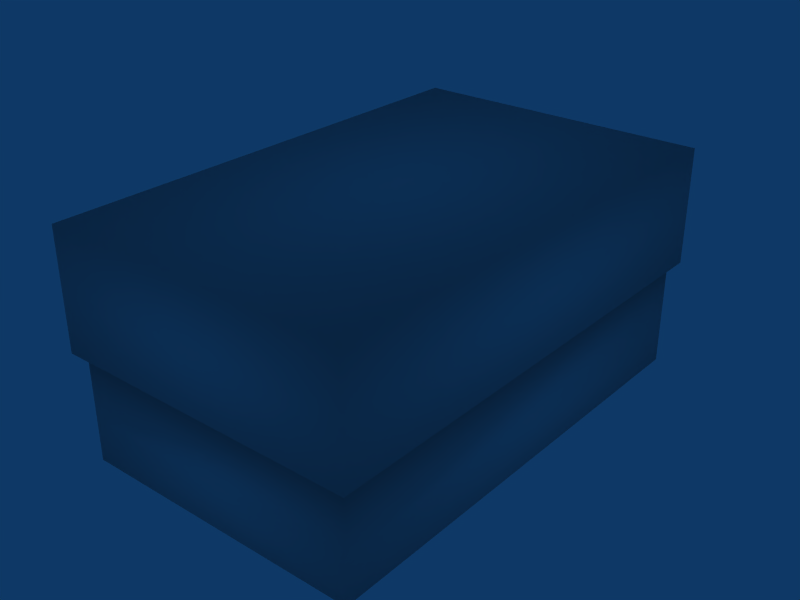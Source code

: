 # Source: a_skate0.blend  (saved by Blender 2.66.0; exported with 4.5.12 LTS)
import bpy
from mathutils import Matrix  # noqa: F401  (used for matrix-valued properties, if any)

bpy.ops.wm.read_factory_settings(use_empty=True)
scene = bpy.context.scene
scene.name = 'a_skate0'

# ---- collections
col_collection_1 = bpy.data.collections.new('Collection 1'); scene.collection.children.link(col_collection_1)

# ---- materials (node trees are filled in below, after node groups)
mat_a_skate0 = bpy.data.materials.new('a_skate0')
mat_a_skate0.alpha_threshold = 0.0
mat_a_skate0.roughness = 0.5
mat_a_skate0.line_color = (0.0, 0.0, 0.0, 1.0)

# ---- material node trees

# ---- world
world_world = bpy.data.worlds.new('World'); scene.world = world_world
world_world.color = (0.05656, 0.2208, 0.4)
world_world.use_sun_shadow = False
world_world.sun_shadow_jitter_overblur = 0.0
world_world.cycles.sampling_method = 'MANUAL'
world_world.cycles.sample_map_resolution = 256

# ---- lights
light_spot = bpy.data.lights.new('Spot', 'POINT')
light_spot.transmission_factor = 0.0
light_spot.cutoff_distance = 30.0
light_spot.use_shadow = False
light_spot.energy = 1000.0
light_spot.shadow_buffer_clip_start = 1.001
light_spot.shadow_soft_size = 1.0
light_spot.shadow_maximum_resolution = 0.006
light_spot.use_absolute_resolution = True
light_spot.cycles.use_multiple_importance_sampling = False

# ---- meshes
me_skate_rail0 = bpy.data.meshes.new('skate_rail0')
me_skate_rail0.from_pydata([], [], [])
me_skate_rail0.materials.append(None)
me_skate_rail0.update()
me_skate_corner0 = bpy.data.meshes.new('skate_corner0')
me_skate_corner0.from_pydata([], [], [])
me_skate_corner0.materials.append(None)
me_skate_corner0.update()
me_skate_quarterpipe0 = bpy.data.meshes.new('skate_quarterpipe0')
me_skate_quarterpipe0.from_pydata([], [], [])
me_skate_quarterpipe0.materials.append(None)
me_skate_quarterpipe0.update()
me_a_skate0 = bpy.data.meshes.new('a_skate0')
me_a_skate0.from_pydata([(16.01, 26.01, 0.0), (16.01, -25.99, 0.0), (-15.99, -25.99, 0.0), (-15.99, 26.01, 0.0), (-15.99, 26.01, 5.0), (-15.99, -25.99, 5.0), (16.01, -25.99, 5.0), (16.01, 26.01, 5.0), (-15.99, -25.99, 12.0), (-15.99, 26.01, 12.0), (16.01, 26.01, 12.0), (16.01, -25.99, 12.0), (-16.99, -26.99, 12.0), (-16.99, 27.01, 12.0), (17.01, 27.01, 12.0), (17.01, -26.99, 12.0), (-16.99, 27.01, 25.0), (-16.99, -26.99, 25.0), (17.01, 27.01, 25.0), (17.01, -26.99, 25.0)], [], [(0, 3, 2, 1), (2, 3, 4, 5), (3, 0, 7, 4), (0, 1, 6, 7), (1, 2, 5, 6), (8, 9, 13, 12), (9, 10, 14, 13), (10, 11, 15, 14), (11, 8, 12, 15), (12, 13, 16, 17), (13, 14, 18, 16), (14, 15, 19, 18), (15, 12, 17, 19), (4, 7, 10, 9), (6, 11, 10, 7), (5, 8, 11, 6), (4, 9, 8, 5), (16, 18, 19, 17)])
me_a_skate0.polygons.foreach_set('use_smooth', [True] * 18)
_uv = me_a_skate0.uv_layers.new(name='UVTex')
_uv.uv.foreach_set('vector', [0.25, 0.25, -7.75, 0.25, -7.75, -12.75, 0.25, -12.75, 0.25, 0.25, 13.25, 0.25, 13.25, 1.5, 0.25, 1.5, 0.25, 0.25, 8.25, 0.25, 8.25, 1.5, 0.25, 1.5, 0.25, 0.25, -12.75, 0.25, -12.75, 1.5, 0.25, 1.5, 0.25, 0.25, -7.75, 0.25, -7.75, 1.5, 0.25, 1.5, 0.25, 0.25, 0.25, 13.25, 0.0, 13.5, 0.0, 0.0, 0.25, 0.25, 8.25, 0.25, 8.5, 0.5, 0.0, 0.5, 0.25, 0.25, 0.25, -12.75, 0.5, -13.0, 0.5, 0.5, 0.25, 0.25, -7.75, 0.25, -8.0, 0.0, 0.5, 0.0, 0.0, 0.25, 13.5, 0.25, 13.5, 3.5, 0.0, 3.5, 0.0, 0.25, 8.5, 0.25, 8.5, 3.5, 0.0, 3.5, 0.0, 0.25, -13.5, 0.25, -13.5, 3.5, 0.0, 3.5, 0.0, 0.25, -8.5, 0.25, -8.5, 3.5, 0.0, 3.5, 0.25, 0.0, 8.25, 0.0, 8.25, 1.75, 0.25, 1.75, 0.25, 0.0, 0.25, 1.75, 13.25, 1.75, 13.25, 0.0, 0.25, 0.0, 0.25, 1.75, 8.25, 1.75, 8.25, 0.0, 0.25, 0.0, 0.25, 1.75, -12.75, 1.75, -12.75, 0.0, 0.0, 0.0, 8.5, 0.0, 8.5, -13.5, 0.0, -13.5])
me_a_skate0.materials.append(mat_a_skate0)
me_a_skate0.use_remesh_preserve_volume = False
me_a_skate0.use_remesh_preserve_attributes = False
me_a_skate0.use_mirror_vertex_groups = False
me_a_skate0.update()

# ---- objects
ob_r_007 = bpy.data.objects.new('r.007', me_skate_rail0)
ob_r_006 = bpy.data.objects.new('r.006', me_skate_rail0)
ob_r_005 = bpy.data.objects.new('r.005', me_skate_rail0)
ob_r_004 = bpy.data.objects.new('r.004', me_skate_rail0)
ob_c_004 = bpy.data.objects.new('c.004', me_skate_corner0)
ob_q_010 = bpy.data.objects.new('q.010', me_skate_quarterpipe0)
ob_q_009 = bpy.data.objects.new('q.009', me_skate_quarterpipe0)
ob_c_003 = bpy.data.objects.new('c.003', me_skate_corner0)
ob_r_003 = bpy.data.objects.new('r.003', me_skate_rail0)
ob_r_002 = bpy.data.objects.new('r.002', me_skate_rail0)
ob_r_001 = bpy.data.objects.new('r.001', me_skate_rail0)
ob_q_008 = bpy.data.objects.new('q.008', me_skate_quarterpipe0)
ob_q_007 = bpy.data.objects.new('q.007', me_skate_quarterpipe0)
ob_q_006 = bpy.data.objects.new('q.006', me_skate_quarterpipe0)
ob_q_005 = bpy.data.objects.new('q.005', me_skate_quarterpipe0)
ob_c_002 = bpy.data.objects.new('c.002', me_skate_corner0)
ob_q_004 = bpy.data.objects.new('q.004', me_skate_quarterpipe0)
ob_c = bpy.data.objects.new('c', me_skate_corner0)
ob_q_003 = bpy.data.objects.new('q.003', me_skate_quarterpipe0)
ob_q_002 = bpy.data.objects.new('q.002', me_skate_quarterpipe0)
ob_q_001 = bpy.data.objects.new('q.001', me_skate_quarterpipe0)
ob_q = bpy.data.objects.new('q', me_skate_quarterpipe0)
ob_r = bpy.data.objects.new('r', me_skate_rail0)
ob_q_012 = bpy.data.objects.new('q.012', me_skate_quarterpipe0)
ob_a_skate0 = bpy.data.objects.new('a_skate0', me_a_skate0)
ob_lamp = bpy.data.objects.new('Lamp', light_spot)

# ---- transforms, parenting, visibility, modifiers, constraints
ob_r_007.location = (15.5, -15.0, 5.0)
ob_r_007.lock_rotations_4d = False
ob_r_007.empty_display_type = 'ARROWS'
ob_r_007.lineart.crease_threshold = 0.0
ob_r_006.location = (15.5, 15.0, 5.0)
ob_r_006.lock_rotations_4d = False
ob_r_006.empty_display_type = 'ARROWS'
ob_r_006.lineart.crease_threshold = 0.0
ob_r_005.location = (15.5, 5.0, 5.0)
ob_r_005.lock_rotations_4d = False
ob_r_005.empty_display_type = 'ARROWS'
ob_r_005.lineart.crease_threshold = 0.0
ob_r_004.location = (15.5, -5.0, 5.0)
ob_r_004.lock_rotations_4d = False
ob_r_004.empty_display_type = 'ARROWS'
ob_r_004.lineart.crease_threshold = 0.0
ob_c_004.location = (10.0, -20.0, 0.0)
ob_c_004.rotation_euler = (0.0, -0.0, 3.142)
ob_c_004.scale = (5.0, 5.0, 5.0)
ob_c_004.lock_rotations_4d = False
ob_c_004.empty_display_type = 'ARROWS'
ob_c_004.lineart.crease_threshold = 0.0
ob_q_010.location = (5.0, -20.0, 0.0)
ob_q_010.rotation_euler = (0.0, -0.0, -3.142)
ob_q_010.scale = (5.0, 5.0, 5.0)
ob_q_010.lock_rotations_4d = False
ob_q_010.empty_display_type = 'ARROWS'
ob_q_010.lineart.crease_threshold = 0.0
ob_q_009.location = (-5.0, -20.0, 0.0)
ob_q_009.rotation_euler = (0.0, -0.0, -3.142)
ob_q_009.scale = (5.0, 5.0, 5.0)
ob_q_009.lock_rotations_4d = False
ob_q_009.empty_display_type = 'ARROWS'
ob_q_009.lineart.crease_threshold = 0.0
ob_c_003.location = (-10.0, -20.0, 0.0)
ob_c_003.rotation_euler = (0.0, -0.0, 1.571)
ob_c_003.scale = (5.0, 5.0, 5.0)
ob_c_003.lock_rotations_4d = False
ob_c_003.empty_display_type = 'ARROWS'
ob_c_003.lineart.crease_threshold = 0.0
ob_r_003.location = (-15.5, -15.0, 5.0)
ob_r_003.lock_rotations_4d = False
ob_r_003.empty_display_type = 'ARROWS'
ob_r_003.lineart.crease_threshold = 0.0
ob_r_002.location = (-15.5, -5.0, 5.0)
ob_r_002.lock_rotations_4d = False
ob_r_002.empty_display_type = 'ARROWS'
ob_r_002.lineart.crease_threshold = 0.0
ob_r_001.location = (-15.5, 5.0, 5.0)
ob_r_001.lock_rotations_4d = False
ob_r_001.empty_display_type = 'ARROWS'
ob_r_001.lineart.crease_threshold = 0.0
ob_q_008.location = (10.0, -15.0, 0.0)
ob_q_008.rotation_euler = (0.0, -0.0, -1.571)
ob_q_008.scale = (5.0, 5.0, 5.0)
ob_q_008.lock_rotations_4d = False
ob_q_008.empty_display_type = 'ARROWS'
ob_q_008.lineart.crease_threshold = 0.0
ob_q_007.location = (10.0, -5.0, 0.0)
ob_q_007.rotation_euler = (0.0, -0.0, -1.571)
ob_q_007.scale = (5.0, 5.0, 5.0)
ob_q_007.lock_rotations_4d = False
ob_q_007.empty_display_type = 'ARROWS'
ob_q_007.lineart.crease_threshold = 0.0
ob_q_006.location = (10.0, 5.0, 0.0)
ob_q_006.rotation_euler = (0.0, -0.0, -1.571)
ob_q_006.scale = (5.0, 5.0, 5.0)
ob_q_006.lock_rotations_4d = False
ob_q_006.empty_display_type = 'ARROWS'
ob_q_006.lineart.crease_threshold = 0.0
ob_q_005.location = (10.0, 15.0, 0.0)
ob_q_005.rotation_euler = (0.0, -0.0, -1.571)
ob_q_005.scale = (5.0, 5.0, 5.0)
ob_q_005.lock_rotations_4d = False
ob_q_005.empty_display_type = 'ARROWS'
ob_q_005.lineart.crease_threshold = 0.0
ob_c_002.location = (10.0, 20.0, 0.0)
ob_c_002.rotation_euler = (0.0, -0.0, -1.571)
ob_c_002.scale = (5.0, 5.0, 5.0)
ob_c_002.lock_rotations_4d = False
ob_c_002.empty_display_type = 'ARROWS'
ob_c_002.lineart.crease_threshold = 0.0
ob_q_004.location = (-5.0, 20.0, 0.0)
ob_q_004.scale = (5.0, 5.0, 5.0)
ob_q_004.lock_rotations_4d = False
ob_q_004.empty_display_type = 'ARROWS'
ob_q_004.lineart.crease_threshold = 0.0
ob_c.location = (-10.0, 20.0, 0.0)
ob_c.scale = (5.0, 5.0, 5.0)
ob_c.lock_rotations_4d = False
ob_c.empty_display_type = 'ARROWS'
ob_c.lineart.crease_threshold = 0.0
ob_q_003.location = (-10.0, -15.0, 0.0)
ob_q_003.rotation_euler = (0.0, -0.0, -4.712)
ob_q_003.scale = (5.0, 5.0, 5.0)
ob_q_003.lock_rotations_4d = False
ob_q_003.empty_display_type = 'ARROWS'
ob_q_003.lineart.crease_threshold = 0.0
ob_q_002.location = (-10.0, -5.0, 0.0)
ob_q_002.rotation_euler = (0.0, -0.0, -4.712)
ob_q_002.scale = (5.0, 5.0, 5.0)
ob_q_002.lock_rotations_4d = False
ob_q_002.empty_display_type = 'ARROWS'
ob_q_002.lineart.crease_threshold = 0.0
ob_q_001.location = (-10.0, 5.0, 0.0)
ob_q_001.rotation_euler = (0.0, -0.0, -4.712)
ob_q_001.scale = (5.0, 5.0, 5.0)
ob_q_001.lock_rotations_4d = False
ob_q_001.empty_display_type = 'ARROWS'
ob_q_001.lineart.crease_threshold = 0.0
ob_q.location = (-10.0, 15.0, 0.0)
ob_q.rotation_euler = (0.0, -0.0, -4.712)
ob_q.scale = (5.0, 5.0, 5.0)
ob_q.lock_rotations_4d = False
ob_q.empty_display_type = 'ARROWS'
ob_q.lineart.crease_threshold = 0.0
ob_r.location = (-15.5, 15.0, 5.0)
ob_r.lock_rotations_4d = False
ob_r.empty_display_type = 'ARROWS'
ob_r.lineart.crease_threshold = 0.0
ob_q_012.location = (5.0, 20.0, 0.0)
ob_q_012.scale = (5.0, 5.0, 5.0)
ob_q_012.lock_rotations_4d = False
ob_q_012.empty_display_type = 'ARROWS'
ob_q_012.lineart.crease_threshold = 0.0
ob_a_skate0.location = (-0.007684, -0.01324, 0.0)
ob_a_skate0.lock_rotations_4d = False
ob_a_skate0.empty_display_type = 'ARROWS'
ob_a_skate0.lineart.crease_threshold = 0.0
ob_lamp.location = (0.0, -8.0, 10.0)
ob_lamp.lock_rotations_4d = False
ob_lamp.empty_display_type = 'ARROWS'
ob_lamp.color = (0.0, 0.0, 0.0, 0.0)
ob_lamp.lineart.crease_threshold = 0.0

# ---- collection membership
col_collection_1.objects.link(ob_r_007)
col_collection_1.objects.link(ob_r_006)
col_collection_1.objects.link(ob_r_005)
col_collection_1.objects.link(ob_r_004)
col_collection_1.objects.link(ob_c_004)
col_collection_1.objects.link(ob_q_010)
col_collection_1.objects.link(ob_q_009)
col_collection_1.objects.link(ob_c_003)
col_collection_1.objects.link(ob_r_003)
col_collection_1.objects.link(ob_r_002)
col_collection_1.objects.link(ob_r_001)
col_collection_1.objects.link(ob_q_008)
col_collection_1.objects.link(ob_q_007)
col_collection_1.objects.link(ob_q_006)
col_collection_1.objects.link(ob_q_005)
col_collection_1.objects.link(ob_c_002)
col_collection_1.objects.link(ob_q_004)
col_collection_1.objects.link(ob_c)
col_collection_1.objects.link(ob_q_003)
col_collection_1.objects.link(ob_q_002)
col_collection_1.objects.link(ob_q_001)
col_collection_1.objects.link(ob_q)
col_collection_1.objects.link(ob_r)
col_collection_1.objects.link(ob_q_012)
col_collection_1.objects.link(ob_a_skate0)
col_collection_1.objects.link(ob_lamp)

# ---- scene / render settings (as saved in the file)
scene.frame_start = 1; scene.frame_end = 250; scene.frame_set(14)
scene.render.engine = 'BLENDER_EEVEE_NEXT'
scene.render.image_settings.file_format = 'JPEG'
scene.render.image_settings.color_mode = 'RGB'
scene.render.image_settings.compression = 90
scene.render.resolution_x = 800
scene.render.resolution_y = 600
scene.render.pixel_aspect_x = 100.0
scene.render.pixel_aspect_y = 100.0
scene.render.fps = 25
scene.render.dither_intensity = 0.0
scene.render.use_compositing = False
scene.render.use_sequencer = False
scene.render.bake_margin = 2
scene.render.bake_bias = 0.0
scene.render.use_stamp_time = False
scene.render.use_stamp_date = False
scene.render.use_stamp_frame = False
scene.render.use_stamp_camera = False
scene.render.use_stamp_scene = False
scene.render.use_stamp_filename = False
scene.render.use_stamp_render_time = False
scene.render.stamp_font_size = 0
scene.cycles.use_denoising = False
scene.cycles.samples = 10
scene.cycles.sampling_pattern = 'TABULATED_SOBOL'
scene.cycles.light_sampling_threshold = 0.0
scene.cycles.use_adaptive_sampling = False
scene.cycles.use_light_tree = False
scene.cycles.blur_glossy = 0.0
scene.cycles.volume_bounces = 1
scene.cycles.pixel_filter_type = 'GAUSSIAN'
scene.cycles.sample_clamp_indirect = 0.0
scene.view_settings.view_transform = 'Raw'
bpy.context.view_layer.update()

# ---- added for rendering (the .blend has no active camera): camera
cam_auto = bpy.data.cameras.new('AutoCamera')
cam_auto.lens = 50.0
cam_auto.sensor_width = 36.0
cam_auto.clip_end = 1112.84
ob_auto_camera = bpy.data.objects.new('AutoCamera', cam_auto)
scene.collection.objects.link(ob_auto_camera)
ob_auto_camera.location = (63.41, -76.0919, 63.228)
ob_auto_camera.rotation_euler = (1.09748, -7.21219e-08, 0.694738)
scene.camera = ob_auto_camera
bpy.context.view_layer.update()
